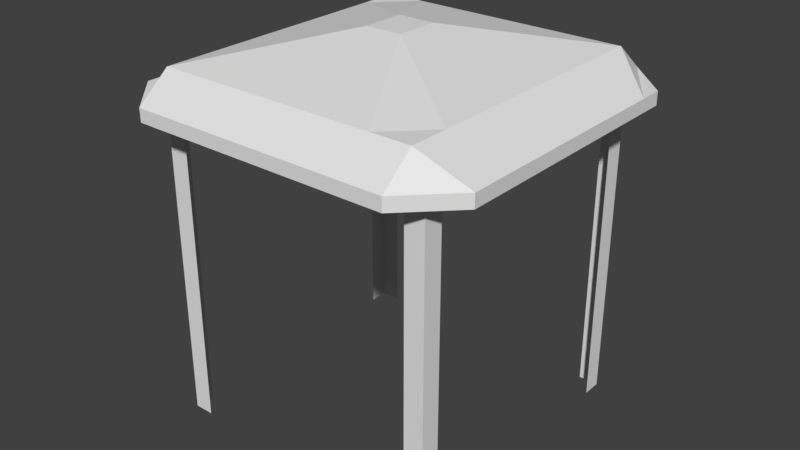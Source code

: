 # Source: Ireland_Tent_Civ_Skybox.blend  (saved by Blender 2.78.0; exported with 4.5.12 LTS)
import bpy
from mathutils import Matrix  # noqa: F401  (used for matrix-valued properties, if any)

bpy.ops.wm.read_factory_settings(use_empty=True)
scene = bpy.context.scene
scene.name = 'Scene'

# ---- collections
col_collection_1 = bpy.data.collections.new('Collection 1'); scene.collection.children.link(col_collection_1)

# ---- materials (node trees are filled in below, after node groups)
mat_material = bpy.data.materials.new('Material')
mat_material.alpha_threshold = 0.0
mat_material.use_transparent_shadow = False
mat_material.roughness = 0.5
mat_material.line_color = (0.0, 0.0, 0.0, 1.0)

# ---- material node trees

# ---- world
world_world = bpy.data.worlds.new('World'); scene.world = world_world
world_world.color = (0.05088, 0.05088, 0.05088)
world_world.use_sun_shadow = False
world_world.sun_shadow_jitter_overblur = 0.0
world_world.cycles.sampling_method = 'MANUAL'

# ---- meshes
me_cube = bpy.data.meshes.new('Cube')
me_cube.from_pydata([(2.15, -1.85, -0.15), (2.15, -2.15, -0.15), (1.85, -2.15, -0.15), (2.15, -1.85, 0.15), (2.15, -2.15, 0.15), (1.85, -2.15, 0.15), (2.15, 2.15, -0.15), (2.15, 1.85, -0.15), (1.85, 2.15, -0.15), (2.15, 2.15, 0.15), (2.15, 1.85, 0.15), (1.85, 2.15, 0.15), (-1.85, -2.15, -0.15), (-2.15, -2.15, -0.15), (-2.15, -1.85, -0.15), (-1.85, -2.15, 0.15), (-2.15, -2.15, 0.15), (-2.15, -1.85, 0.15), (-1.85, 2.15, -0.15), (-2.15, 1.85, -0.15), (-2.15, 2.15, -0.15), (-1.85, 2.15, 0.15), (-2.15, 1.85, 0.15), (-2.15, 2.15, 0.15), (2.15, -1.85, -2.15), (2.15, -2.15, -2.15), (1.85, -2.15, -2.15), (2.15, 2.15, -2.15), (2.15, 1.85, -2.15), (1.85, 2.15, -2.15), (-1.85, -2.15, -2.15), (-2.15, -1.85, -2.15), (-2.15, -2.15, -2.15), (-1.85, 2.15, -2.15), (-2.15, 2.15, -2.15), (-2.15, 1.85, -2.15), (2.15, -1.85, 3.038), (2.15, -2.15, 3.038), (1.85, -1.85, 3.038), (1.85, -2.15, 3.038), (2.15, 2.15, 3.038), (2.15, 1.85, 3.038), (1.85, 2.15, 3.038), (1.85, 1.85, 3.038), (-1.85, -1.85, 3.038), (-1.85, -2.15, 3.038), (-2.15, -1.85, 3.038), (-2.15, -2.15, 3.038), (-1.85, 2.15, 3.038), (-1.85, 1.85, 3.038), (-2.15, 2.15, 3.038), (-2.15, 1.85, 3.038), (-2.0, -2.7, 2.6), (-2.0, -2.7, 2.8), (-2.0, 2.7, 2.6), (-2.0, 2.7, 2.8), (2.0, -2.7, 2.6), (2.0, -2.7, 2.8), (2.0, 2.7, 2.6), (2.0, 2.7, 2.8), (-2.0, 2.7, 2.8), (-2.0, 2.7, 2.6), (2.0, 2.7, 2.6), (2.0, 2.7, 2.8), (-2.7, 2.0, 2.6), (-2.7, -2.0, 2.6), (-2.7, -2.0, 2.8), (-2.7, 2.0, 2.8), (-2.0, -2.7, 2.6), (-2.0, -2.7, 2.8), (2.0, -2.7, 2.8), (2.0, -2.7, 2.6), (2.7, 2.0, 2.8), (2.7, 2.0, 2.6), (2.7, -2.0, 2.6), (2.7, -2.0, 2.8), (-2.0, -2.206, 3.212), (2.0, -2.206, 3.212), (-2.7, -1.634, 2.6), (-2.7, -1.634, 2.8), (2.7, -1.634, 2.6), (2.7, -1.634, 2.8), (-2.0, 2.2, 3.212), (-2.7, 1.63, 2.8), (2.7, 1.63, 2.6), (2.0, 2.2, 3.212), (-2.7, 1.63, 2.6), (2.7, 1.63, 2.8), (1.4, 2.7, 2.6), (1.4, 2.7, 2.8), (1.4, -2.7, 2.6), (1.4, -2.7, 2.8), (1.4, 2.7, 2.6), (1.4, 2.7, 2.8), (1.4, -2.7, 2.6), (1.4, -2.7, 2.8), (1.4, -2.206, 3.212), (1.4, 2.2, 3.212), (2.0, 1.6, 3.212), (-2.7, 1.201, 2.6), (2.7, 1.201, 2.8), (-2.0, 1.6, 3.212), (-2.7, 1.201, 2.8), (2.7, 1.201, 2.6), (0.28, 0.3175, 3.638), (2.0, -1.606, 3.212), (-2.7, -1.18, 2.6), (2.7, -1.18, 2.8), (0.28, -0.3238, 3.638), (-2.0, -1.606, 3.212), (-2.7, -1.18, 2.8), (2.7, -1.18, 2.6), (-1.4, 2.7, 2.6), (-1.4, -2.7, 2.8), (-1.4, 2.7, 2.6), (-1.4, -2.7, 2.8), (-1.4, 2.7, 2.8), (-1.4, -2.7, 2.6), (-1.4, 2.7, 2.8), (-1.4, -2.7, 2.6), (-1.4, -2.206, 3.212), (-1.4, 2.2, 3.212), (-0.28, 0.3175, 3.638), (-0.28, -0.3238, 3.638)], [], [(23, 22, 51, 50), (0, 3, 4, 1), (1, 4, 5, 2), (6, 9, 10, 7), (9, 6, 8, 11), (12, 15, 16, 13), (13, 16, 17, 14), (19, 22, 23, 20), (21, 18, 20, 23), (1, 2, 26, 25), (19, 20, 34, 35), (6, 7, 28, 27), (12, 13, 32, 30), (8, 6, 27, 29), (13, 14, 31, 32), (20, 18, 33, 34), (0, 1, 25, 24), (36, 38, 39, 37), (40, 42, 43, 41), (44, 46, 47, 45), (48, 50, 51, 49), (5, 4, 37, 39), (16, 15, 45, 47), (10, 9, 40, 41), (17, 16, 47, 46), (9, 11, 42, 40), (21, 23, 50, 48), (4, 3, 36, 37), (89, 59, 63, 93), (57, 56, 74, 75), (113, 53, 69, 115), (120, 76, 53, 113), (92, 93, 63, 62), (54, 55, 60, 61), (59, 58, 62, 63), (112, 54, 61, 114), (86, 83, 67, 64), (55, 54, 64, 67), (52, 53, 66, 65), (82, 55, 67, 83), (119, 115, 69, 68), (56, 57, 70, 71), (53, 52, 68, 69), (90, 56, 71, 94), (80, 81, 75, 74), (77, 57, 75, 81), (58, 59, 72, 73), (105, 77, 81, 107), (111, 107, 81, 80), (53, 76, 79, 66), (65, 66, 79, 78), (123, 109, 76, 120), (116, 55, 82, 121), (73, 72, 87, 84), (59, 85, 87, 72), (101, 82, 83, 102), (99, 102, 83, 86), (59, 89, 97, 85), (105, 108, 96, 77), (117, 90, 94, 119), (71, 70, 95, 94), (58, 88, 92, 62), (114, 118, 93, 92), (77, 96, 91, 57), (57, 91, 95, 70), (116, 89, 93, 118), (85, 97, 104, 98), (106, 110, 102, 99), (109, 101, 102, 110), (121, 82, 101, 122), (84, 87, 100, 103), (85, 98, 100, 87), (76, 109, 110, 79), (78, 79, 110, 106), (98, 104, 108, 105), (122, 101, 109, 123), (103, 100, 107, 111), (98, 105, 107, 100), (104, 122, 123, 108), (97, 121, 122, 104), (55, 116, 118, 60), (61, 60, 118, 114), (52, 117, 119, 68), (89, 116, 121, 97), (108, 123, 120, 96), (94, 95, 115, 119), (88, 112, 114, 92), (96, 120, 113, 91), (91, 113, 115, 95)])
_uv = me_cube.uv_layers.new(name='UVMap')
_uv.uv.foreach_set('vector', [0.4999, 0.2244, 0.4999, 0.2244, 0.4999, 0.2244, 0.4999, 0.2244, 0.4999, 0.2244, 0.4999, 0.2244, 0.4999, 0.2244, 0.4999, 0.2244, 0.4999, 0.2244, 0.4999, 0.2244, 0.4999, 0.2244, 0.4999, 0.2244, 0.4999, 0.2244, 0.4999, 0.2244, 0.4999, 0.2244, 0.4999, 0.2244, 0.4999, 0.2244, 0.4999, 0.2244, 0.4999, 0.2244, 0.4999, 0.2244, 0.4999, 0.2244, 0.4999, 0.2244, 0.4999, 0.2244, 0.4999, 0.2244, 0.4999, 0.2244, 0.4999, 0.2244, 0.4999, 0.2244, 0.4999, 0.2244, 0.4999, 0.2244, 0.4999, 0.2244, 0.4999, 0.2244, 0.4999, 0.2244, 0.4999, 0.2244, 0.4999, 0.2244, 0.4999, 0.2244, 0.4999, 0.2244, 0.4999, 0.2244, 0.4999, 0.2244, 0.4999, 0.2244, 0.4999, 0.2244, 0.4999, 0.2244, 0.4999, 0.2244, 0.4999, 0.2244, 0.4999, 0.2244, 0.4999, 0.2244, 0.4999, 0.2244, 0.4999, 0.2244, 0.4999, 0.2244, 0.4999, 0.2244, 0.4999, 0.2244, 0.4999, 0.2244, 0.4999, 0.2244, 0.4999, 0.2244, 0.4999, 0.2244, 0.4999, 0.2244, 0.4999, 0.2244, 0.4999, 0.2244, 0.4999, 0.2244, 0.4999, 0.2244, 0.4999, 0.2244, 0.4999, 0.2244, 0.4999, 0.2244, 0.4999, 0.2244, 0.4999, 0.2244, 0.4999, 0.2244, 0.4999, 0.2244, 0.4999, 0.2244, 0.4999, 0.2244, 0.4999, 0.7313, 0.4999, 0.7313, 0.4999, 0.7313, 0.4999, 0.7313, 0.4999, 0.7313, 0.4999, 0.7313, 0.4999, 0.7313, 0.4999, 0.7313, 0.4999, 0.7313, 0.4999, 0.7313, 0.4999, 0.7313, 0.4999, 0.7313, 0.4999, 0.7313, 0.4999, 0.7313, 0.4999, 0.7313, 0.4999, 0.7313, 0.4999, 0.2244, 0.4999, 0.2244, 0.4999, 0.2244, 0.4999, 0.2244, 0.4999, 0.2244, 0.4999, 0.2244, 0.4999, 0.2244, 0.4999, 0.2244, 0.4999, 0.2244, 0.4999, 0.2244, 0.4999, 0.2244, 0.4999, 0.2244, 0.4999, 0.2244, 0.4999, 0.2244, 0.4999, 0.2244, 0.4999, 0.2244, 0.4999, 0.2244, 0.4999, 0.2244, 0.4999, 0.2244, 0.4999, 0.2244, 0.4999, 0.2244, 0.4999, 0.2244, 0.4999, 0.2244, 0.4999, 0.2244, 0.4999, 0.2244, 0.4999, 0.2244, 0.4999, 0.2244, 0.4999, 0.2244, 0.4999, 0.7313, 0.4999, 0.7313, 0.4999, 0.7313, 0.4999, 0.7313, 0.4999, 0.7313, 0.4999, 0.7313, 0.4999, 0.7313, 0.4999, 0.7313, 0.4999, 0.7313, 0.4999, 0.7313, 0.4999, 0.7313, 0.4999, 0.7313, 0.4999, 0.7313, 0.4999, 0.7313, 0.4999, 0.7313, 0.4999, 0.7313, 0.4999, 0.7313, 0.4999, 0.7313, 0.4999, 0.7313, 0.4999, 0.7313, 0.4999, 0.7313, 0.4999, 0.7313, 0.4999, 0.7313, 0.4999, 0.7313, 0.4999, 0.7313, 0.4999, 0.7313, 0.4999, 0.7313, 0.4999, 0.7313, 0.4999, 0.7313, 0.4999, 0.7313, 0.4999, 0.7313, 0.4999, 0.7313, 0.4999, 0.7313, 0.4999, 0.7313, 0.4999, 0.7313, 0.4999, 0.7313, 0.4999, 0.7313, 0.4999, 0.7313, 0.4999, 0.7313, 0.4999, 0.7313, 0.4999, 0.7313, 0.4999, 0.7313, 0.4999, 0.7313, 0.4999, 0.7313, 0.4999, 0.7313, 0.4999, 0.7313, 0.4999, 0.7313, 0.4999, 0.7313, 0.4999, 0.7313, 0.4999, 0.7313, 0.4999, 0.7313, 0.4999, 0.7313, 0.4999, 0.7313, 0.4999, 0.7313, 0.4999, 0.7313, 0.4999, 0.7313, 0.4999, 0.7313, 0.4999, 0.7313, 0.4999, 0.7313, 0.4999, 0.7313, 0.4999, 0.7313, 0.4999, 0.7313, 0.4999, 0.7313, 0.4999, 0.7313, 0.4999, 0.7313, 0.4999, 0.7313, 0.4999, 0.7313, 0.4999, 0.7313, 0.4999, 0.7313, 0.4999, 0.7313, 0.4999, 0.7313, 0.4999, 0.7313, 0.4999, 0.7313, 0.4999, 0.7313, 0.4999, 0.7313, 0.4999, 0.7313, 0.4999, 0.7313, 0.4999, 0.7313, 0.4999, 0.7313, 0.4999, 0.7313, 0.4999, 0.7313, 0.4999, 0.7313, 0.4999, 0.7313, 0.4999, 0.7313, 0.4999, 0.7313, 0.4999, 0.7313, 0.4999, 0.7313, 0.4999, 0.7313, 0.4999, 0.7313, 0.4999, 0.7313, 0.4999, 0.7313, 0.4999, 0.7313, 0.4999, 0.7313, 0.4999, 0.7313, 0.4999, 0.7313, 0.4999, 0.7313, 0.4999, 0.7313, 0.4999, 0.7313, 0.4999, 0.7313, 0.4999, 0.7313, 0.4999, 0.7313, 0.4999, 0.7313, 0.4999, 0.7313, 0.4999, 0.7313, 0.4999, 0.7313, 0.4999, 0.7313, 0.4999, 0.7313, 0.4999, 0.7313, 0.4999, 0.7313, 0.4999, 0.7313, 0.4999, 0.7313, 0.4999, 0.7313, 0.4999, 0.7313, 0.4999, 0.7313, 0.4999, 0.7313, 0.4999, 0.7313, 0.4999, 0.7313, 0.4999, 0.7313, 0.4999, 0.7313, 0.4999, 0.7313, 0.4999, 0.7313, 0.4999, 0.7313, 0.4999, 0.7313, 0.4999, 0.7313, 0.4999, 0.7313, 0.4999, 0.7313, 0.4999, 0.7313, 0.4999, 0.7313, 0.4999, 0.7313, 0.4999, 0.7313, 0.4999, 0.7313, 0.4999, 0.7313, 0.4999, 0.7313, 0.4999, 0.7313, 0.4999, 0.7313, 0.4999, 0.7313, 0.4999, 0.7313, 0.4999, 0.7313, 0.4999, 0.7313, 0.4999, 0.7313, 0.4999, 0.7313, 0.4999, 0.7313, 0.4999, 0.7313, 0.4999, 0.7313, 0.4999, 0.7313, 0.4999, 0.7313, 0.4999, 0.7313, 0.4999, 0.7313, 0.4999, 0.7313, 0.4999, 0.7313, 0.4999, 0.7313, 0.4999, 0.7313, 0.4999, 0.7313, 0.4999, 0.7313, 0.4999, 0.7313, 0.4999, 0.7313, 0.4999, 0.7313, 0.4999, 0.7313, 0.4999, 0.7313, 0.4999, 0.7313, 0.4999, 0.7313, 0.4999, 0.7313, 0.4999, 0.7313, 0.4999, 0.7313, 0.4999, 0.7313, 0.4999, 0.7313, 0.4999, 0.7313, 0.4999, 0.7313, 0.4999, 0.7313, 0.4999, 0.7313, 0.4999, 0.7313, 0.4999, 0.7313, 0.4999, 0.7313, 0.4999, 0.7313, 0.4999, 0.7313, 0.4999, 0.7313, 0.4999, 0.7313, 0.4999, 0.7313, 0.4999, 0.7313, 0.4999, 0.7313, 0.4999, 0.7313, 0.4999, 0.7313, 0.4999, 0.7313, 0.4999, 0.7313, 0.4999, 0.7313, 0.4999, 0.7313, 0.4999, 0.7313, 0.4999, 0.7313, 0.4999, 0.7313, 0.4999, 0.7313, 0.4999, 0.7313, 0.4999, 0.7313, 0.4999, 0.7313, 0.4999, 0.7313, 0.4999, 0.7313, 0.4999, 0.7313, 0.4999, 0.7313, 0.4999, 0.7313, 0.4999, 0.7313, 0.4999, 0.7313, 0.4999, 0.7313, 0.4999, 0.7313, 0.4999, 0.7313, 0.4999, 0.7313, 0.4999, 0.7313, 0.4999, 0.7313, 0.4999, 0.7313, 0.4999, 0.7313, 0.4999, 0.7313, 0.4999, 0.7313, 0.4999, 0.7313, 0.4999, 0.7313, 0.4999, 0.7313, 0.4999, 0.7313, 0.4999, 0.7313, 0.4999, 0.7313, 0.4999, 0.7313, 0.4999, 0.7313, 0.4999, 0.7313, 0.4999, 0.7313, 0.4999, 0.7313, 0.4999, 0.7313, 0.4999, 0.7313, 0.4999, 0.7313, 0.4999, 0.7313, 0.4999, 0.7313, 0.4999, 0.7313, 0.4999, 0.7313, 0.4999, 0.7313, 0.4999, 0.7313, 0.4999, 0.7313, 0.4999, 0.7313, 0.4999, 0.7313, 0.4999, 0.7313, 0.4999, 0.7313, 0.4999, 0.7313, 0.4999, 0.7313, 0.4999, 0.7313, 0.4999, 0.7313, 0.4999, 0.7313, 0.4999, 0.7313, 0.4999, 0.7313, 0.4999, 0.7313, 0.4999, 0.7313])
me_cube.materials.append(mat_material)
me_cube.use_remesh_preserve_volume = False
me_cube.use_remesh_preserve_attributes = False
me_cube.use_mirror_vertex_groups = False
me_cube.update()

# ---- objects
ob_tent = bpy.data.objects.new('Tent', me_cube)

# ---- transforms, parenting, visibility, modifiers, constraints
ob_tent.location = (0.0, 0.0, 0.0)
ob_tent.lock_rotations_4d = False
ob_tent.empty_display_type = 'ARROWS'
ob_tent.lineart.crease_threshold = 0.0

# ---- collection membership
col_collection_1.objects.link(ob_tent)

# ---- scene / render settings (as saved in the file)
scene.frame_start = 1; scene.frame_end = 250; scene.frame_set(1)
scene.render.engine = 'BLENDER_EEVEE_NEXT'
scene.render.resolution_percentage = 50
scene.render.dither_intensity = 0.0
scene.cycles.use_denoising = False
scene.cycles.samples = 128
scene.cycles.sampling_pattern = 'TABULATED_SOBOL'
scene.cycles.light_sampling_threshold = 0.0
scene.cycles.use_adaptive_sampling = False
scene.cycles.use_light_tree = False
scene.cycles.blur_glossy = 0.0
scene.cycles.sample_clamp_indirect = 0.0
scene.view_settings.view_transform = 'Standard'
bpy.context.view_layer.update()

# ---- added for rendering (the .blend has no active camera and no usable light): camera, sun
cam_auto = bpy.data.cameras.new('AutoCamera')
cam_auto.lens = 50.0
cam_auto.sensor_width = 36.0
cam_auto.clip_end = 1000.0
ob_auto_camera = bpy.data.objects.new('AutoCamera', cam_auto)
scene.collection.objects.link(ob_auto_camera)
ob_auto_camera.location = (8.86578, -10.6389, 7.8366)
ob_auto_camera.rotation_euler = (1.09748, -7.21219e-08, 0.694738)
scene.camera = ob_auto_camera
light_auto_sun = bpy.data.lights.new('AutoSun', 'SUN')
light_auto_sun.energy = 3.0
light_auto_sun.angle = 0.0523599
ob_auto_sun = bpy.data.objects.new('AutoSun', light_auto_sun)
scene.collection.objects.link(ob_auto_sun)
ob_auto_sun.rotation_euler = (0.872665, 0.174533, 0.523599)
bpy.context.view_layer.update()
